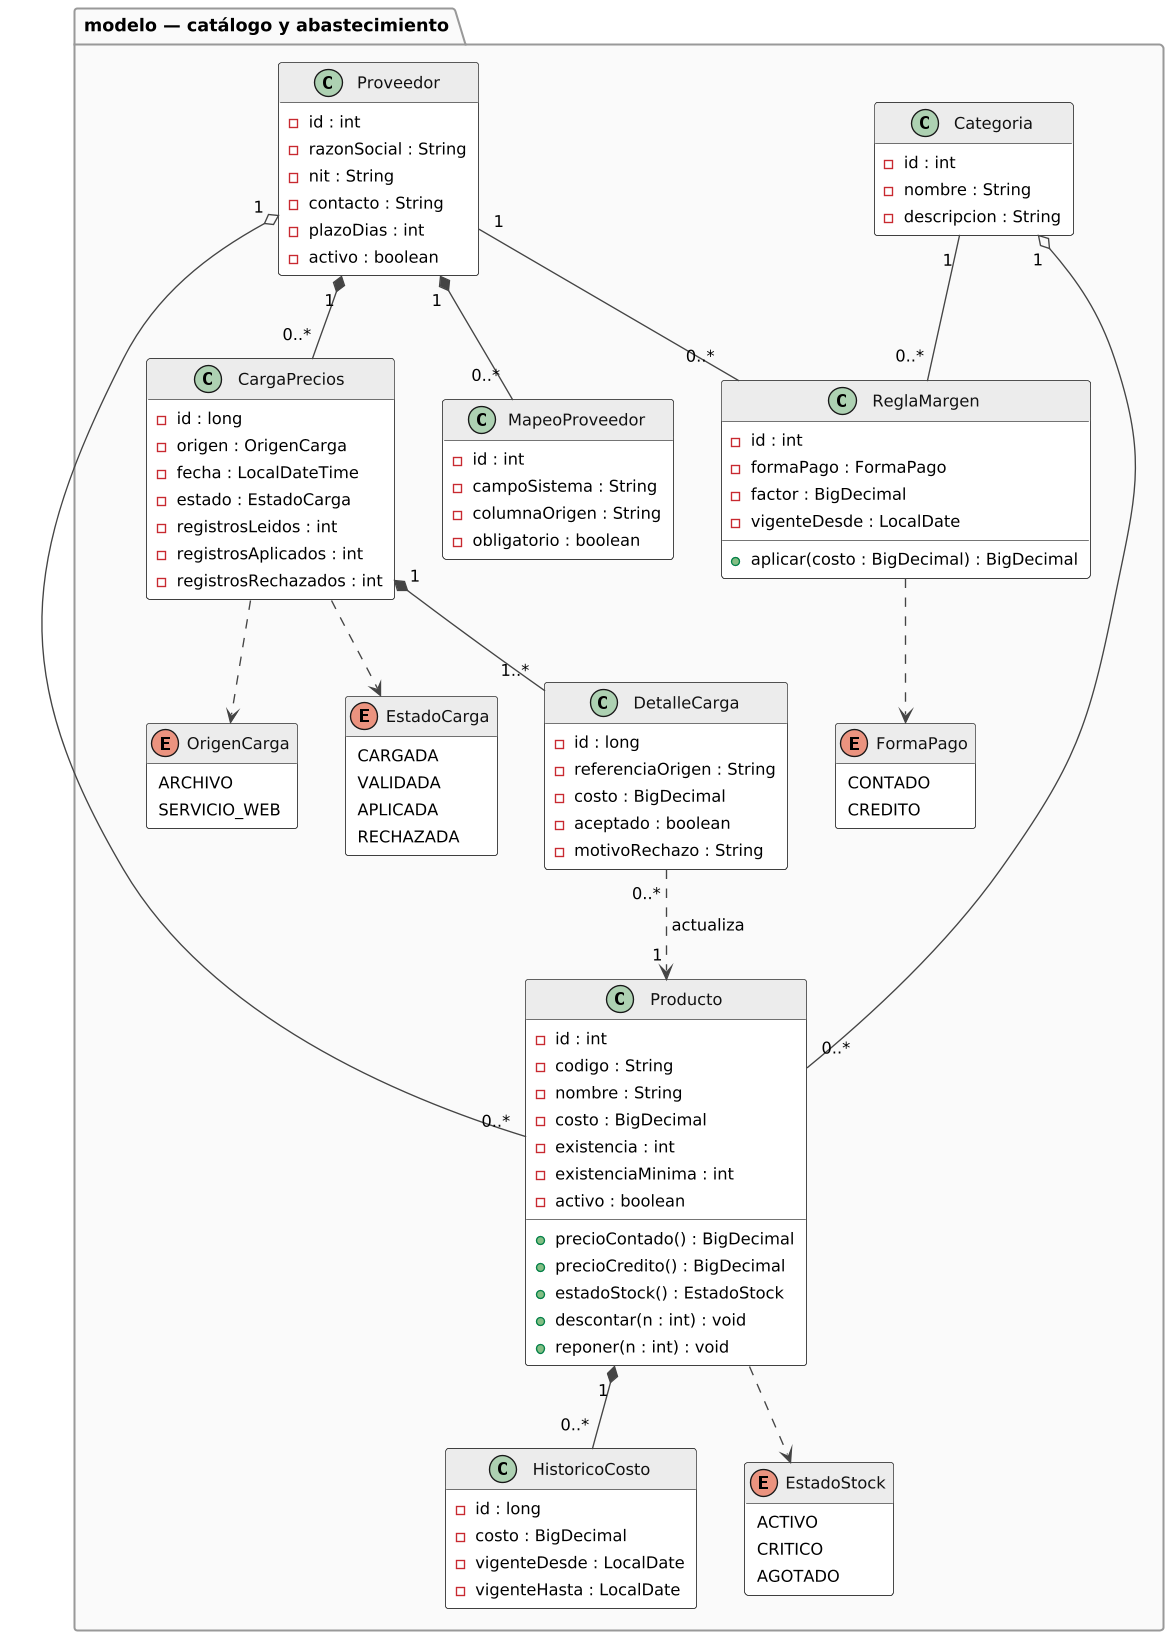

The diagram above was rendered by PlantUML. Its source (embedded in the PNG):
@startuml
!include comun.iuml

package "modelo — catálogo y abastecimiento" {

  class Producto {
    - id : int
    - codigo : String
    - nombre : String
    - costo : BigDecimal
    - existencia : int
    - existenciaMinima : int
    - activo : boolean
    + precioContado() : BigDecimal
    + precioCredito() : BigDecimal
    + estadoStock() : EstadoStock
    + descontar(n : int) : void
    + reponer(n : int) : void
  }

  class Categoria {
    - id : int
    - nombre : String
    - descripcion : String
  }

  class Proveedor {
    - id : int
    - razonSocial : String
    - nit : String
    - contacto : String
    - plazoDias : int
    - activo : boolean
  }

  class HistoricoCosto {
    - id : long
    - costo : BigDecimal
    - vigenteDesde : LocalDate
    - vigenteHasta : LocalDate
  }

  class ReglaMargen {
    - id : int
    - formaPago : FormaPago
    - factor : BigDecimal
    - vigenteDesde : LocalDate
    + aplicar(costo : BigDecimal) : BigDecimal
  }

  class CargaPrecios {
    - id : long
    - origen : OrigenCarga
    - fecha : LocalDateTime
    - estado : EstadoCarga
    - registrosLeidos : int
    - registrosAplicados : int
    - registrosRechazados : int
  }

  class DetalleCarga {
    - id : long
    - referenciaOrigen : String
    - costo : BigDecimal
    - aceptado : boolean
    - motivoRechazo : String
  }

  class MapeoProveedor {
    - id : int
    - campoSistema : String
    - columnaOrigen : String
    - obligatorio : boolean
  }

  enum EstadoStock {
    ACTIVO
    CRITICO
    AGOTADO
  }

  enum FormaPago {
    CONTADO
    CREDITO
  }

  enum OrigenCarga {
    ARCHIVO
    SERVICIO_WEB
  }

  enum EstadoCarga {
    CARGADA
    VALIDADA
    APLICADA
    RECHAZADA
  }
}

Categoria "1" o-- "0..*" Producto
Proveedor "1" o-- "0..*" Producto
Producto "1" *-- "0..*" HistoricoCosto
Categoria "1" -- "0..*" ReglaMargen
Proveedor "1" -- "0..*" ReglaMargen
Proveedor "1" *-- "0..*" CargaPrecios
Proveedor "1" *-- "0..*" MapeoProveedor
CargaPrecios "1" *-- "1..*" DetalleCarga
DetalleCarga "0..*" ..> "1" Producto : actualiza

Producto ..> EstadoStock
ReglaMargen ..> FormaPago
CargaPrecios ..> OrigenCarga
CargaPrecios ..> EstadoCarga

@enduml